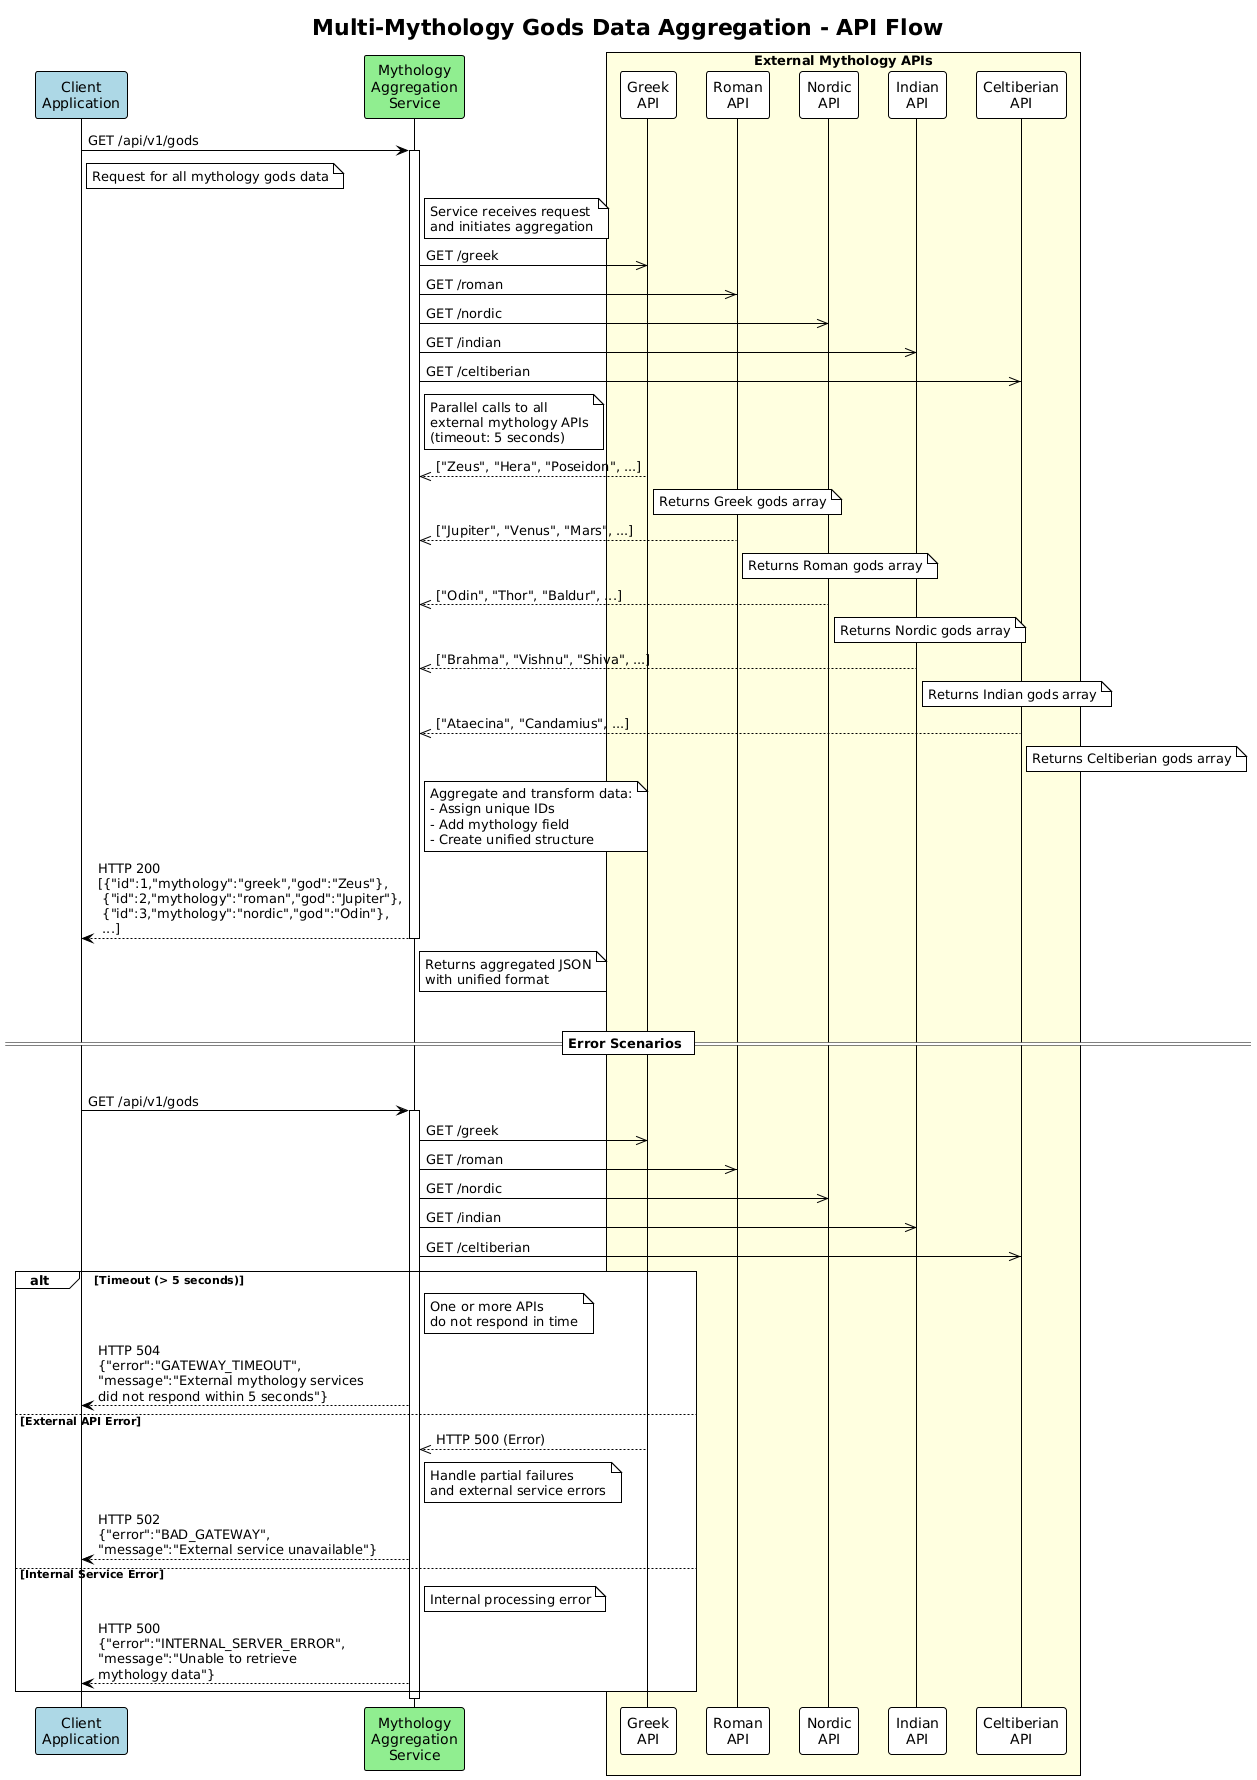

The diagram above was rendered by PlantUML. Its source (embedded in the PNG):
@startuml
!theme plain
title Multi-Mythology Gods Data Aggregation - API Flow

' Actors and Participants
participant "Client\nApplication" as Client #LightBlue
participant "Mythology\nAggregation\nService" as API #LightGreen
box "External Mythology APIs" #LightYellow
  participant "Greek\nAPI" as GreekAPI
  participant "Roman\nAPI" as RomanAPI
  participant "Nordic\nAPI" as NordicAPI
  participant "Indian\nAPI" as IndianAPI
  participant "Celtiberian\nAPI" as CeltiberianAPI
end box

' Main Sequence Flow
Client -> API : GET /api/v1/gods
note right of Client : Request for all mythology gods data

activate API
note right of API : Service receives request\nand initiates aggregation

' Parallel API calls to external services
API ->> GreekAPI : GET /greek
API ->> RomanAPI : GET /roman
API ->> NordicAPI : GET /nordic
API ->> IndianAPI : GET /indian
API ->> CeltiberianAPI : GET /celtiberian

note right of API : Parallel calls to all\nexternal mythology APIs\n(timeout: 5 seconds)

' Responses from external APIs
GreekAPI -->> API : ["Zeus", "Hera", "Poseidon", ...]
note right of GreekAPI : Returns Greek gods array

RomanAPI -->> API : ["Jupiter", "Venus", "Mars", ...]
note right of RomanAPI : Returns Roman gods array

NordicAPI -->> API : ["Odin", "Thor", "Baldur", ...]
note right of NordicAPI : Returns Nordic gods array

IndianAPI -->> API : ["Brahma", "Vishnu", "Shiva", ...]
note right of IndianAPI : Returns Indian gods array

CeltiberianAPI -->> API : ["Ataecina", "Candamius", ...]
note right of CeltiberianAPI : Returns Celtiberian gods array

' Data transformation and aggregation
note right of API : Aggregate and transform data:\n- Assign unique IDs\n- Add mythology field\n- Create unified structure

' Success response
API --> Client : HTTP 200\n[{"id":1,"mythology":"greek","god":"Zeus"},\n {"id":2,"mythology":"roman","god":"Jupiter"},\n {"id":3,"mythology":"nordic","god":"Odin"},\n ...]
note right of API : Returns aggregated JSON\nwith unified format

deactivate API

' Error Handling Scenarios
|||
== Error Scenarios ==
|||

' Timeout scenario
Client -> API : GET /api/v1/gods
activate API

API ->> GreekAPI : GET /greek
API ->> RomanAPI : GET /roman
API ->> NordicAPI : GET /nordic
API ->> IndianAPI : GET /indian
API ->> CeltiberianAPI : GET /celtiberian

alt Timeout (> 5 seconds)
  note right of API : One or more APIs\ndo not respond in time
  API --> Client : HTTP 504\n{"error":"GATEWAY_TIMEOUT",\n"message":"External mythology services\ndid not respond within 5 seconds"}
else External API Error
  GreekAPI -->> API : HTTP 500 (Error)
  note right of API : Handle partial failures\nand external service errors
  API --> Client : HTTP 502\n{"error":"BAD_GATEWAY",\n"message":"External service unavailable"}
else Internal Service Error
  note right of API : Internal processing error
  API --> Client : HTTP 500\n{"error":"INTERNAL_SERVER_ERROR",\n"message":"Unable to retrieve\nmythology data"}
end

deactivate API
@enduml